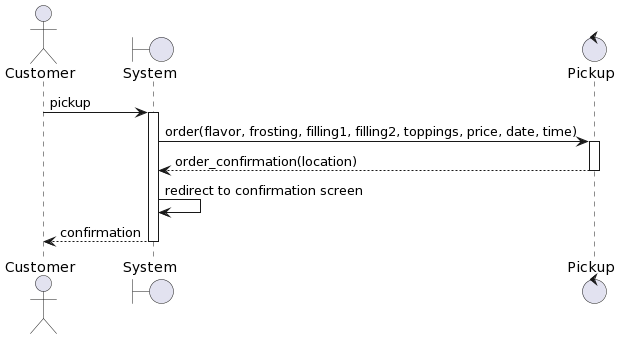

The diagram above was rendered by PlantUML. Its source (embedded in the PNG):
@startuml
actor Customer
boundary "System" as system
control "Pickup" as pick
Customer -> system: pickup 
activate system
system -> pick: order(flavor, frosting, filling1, filling2, toppings, price, date, time)
activate pick
pick --> system: order_confirmation(location)
deactivate pick
system -> system: redirect to confirmation screen
system --> Customer: confirmation
deactivate system
@enduml